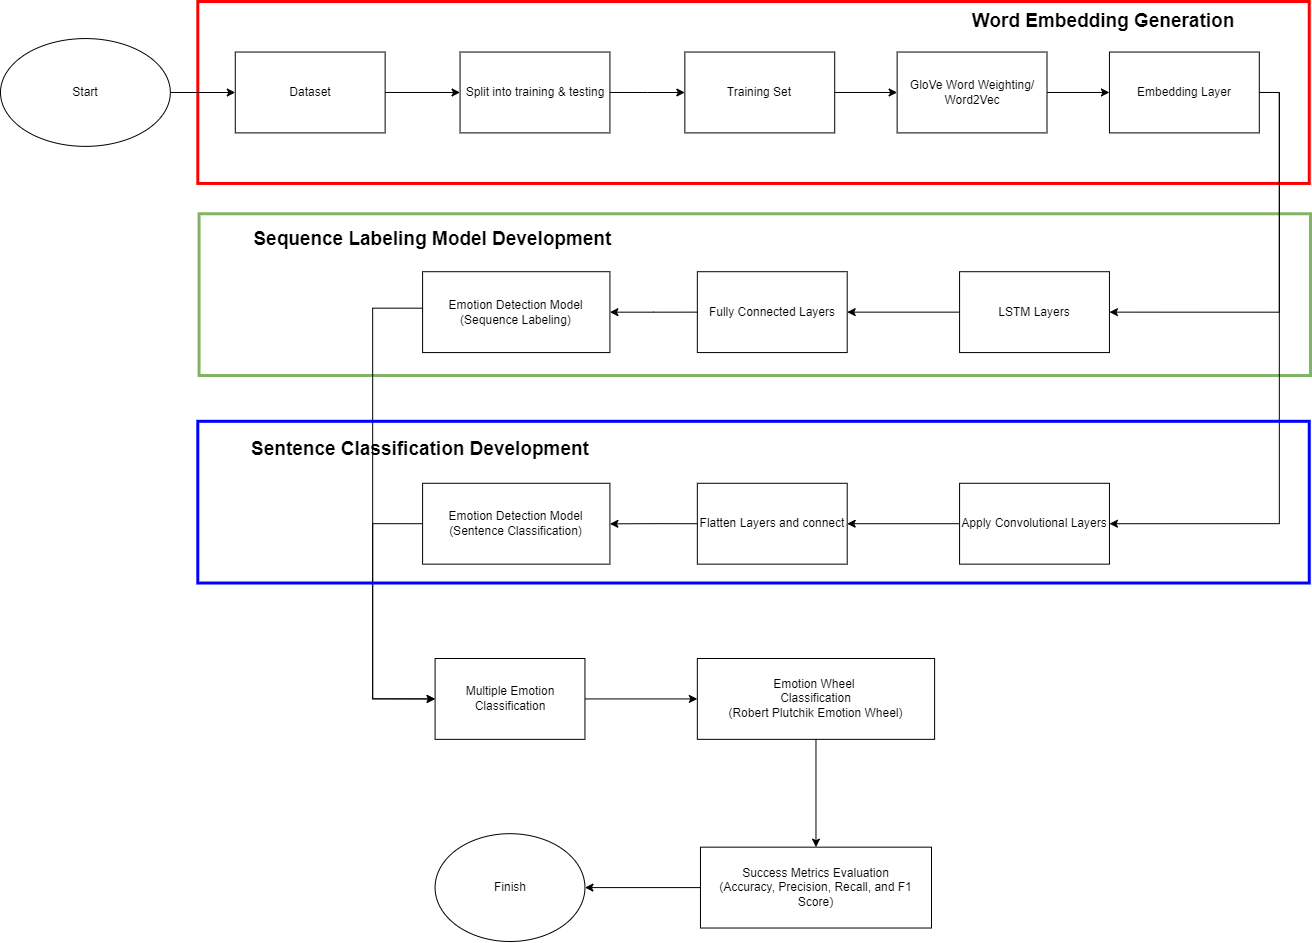

The diagram above was exported from draw.io. Its source (the exported page's mxGraphModel, read from the mxfile embedded in the PNG):
<mxGraphModel dx="1563" dy="1273" grid="1" gridSize="10" guides="1" tooltips="1" connect="1" arrows="1" fold="1" page="1" pageScale="1" pageWidth="827" pageHeight="1169" math="0" shadow="0">
  <root>
    <mxCell id="WIyWlLk6GJQsqaUBKTNV-0" />
    <mxCell id="WIyWlLk6GJQsqaUBKTNV-1" parent="WIyWlLk6GJQsqaUBKTNV-0" />
    <mxCell id="oJfwglyPtg97XLRahwgB-52" value="" style="group" parent="WIyWlLk6GJQsqaUBKTNV-1" connectable="0" vertex="1">
      <mxGeometry x="980" y="114" width="1310" height="940" as="geometry" />
    </mxCell>
    <mxCell id="oJfwglyPtg97XLRahwgB-46" value="" style="rounded=0;whiteSpace=wrap;html=1;fillColor=none;strokeColor=#82b366;strokeWidth=3;" parent="oJfwglyPtg97XLRahwgB-52" vertex="1">
      <mxGeometry x="198.56053384175402" y="212.25806451612902" width="1111.439466158246" height="161.72043010752688" as="geometry" />
    </mxCell>
    <mxCell id="oJfwglyPtg97XLRahwgB-24" value="" style="rounded=0;whiteSpace=wrap;html=1;fillColor=none;strokeColor=#FF0000;strokeWidth=3;" parent="oJfwglyPtg97XLRahwgB-52" vertex="1">
      <mxGeometry x="197.31172545281217" width="1111.439466158246" height="181.93548387096774" as="geometry" />
    </mxCell>
    <mxCell id="oJfwglyPtg97XLRahwgB-9" style="edgeStyle=orthogonalEdgeStyle;rounded=0;orthogonalLoop=1;jettySize=auto;html=1;exitX=1;exitY=0.5;exitDx=0;exitDy=0;" parent="oJfwglyPtg97XLRahwgB-52" target="oJfwglyPtg97XLRahwgB-8" edge="1">
      <mxGeometry relative="1" as="geometry">
        <mxPoint x="157.349857006673" y="90.96774193548387" as="sourcePoint" />
      </mxGeometry>
    </mxCell>
    <mxCell id="oJfwglyPtg97XLRahwgB-5" value="Start" style="ellipse;whiteSpace=wrap;html=1;" parent="oJfwglyPtg97XLRahwgB-52" vertex="1">
      <mxGeometry y="37.06093189964158" width="169.8379408960915" height="107.81362007168458" as="geometry" />
    </mxCell>
    <mxCell id="oJfwglyPtg97XLRahwgB-8" value="Dataset" style="whiteSpace=wrap;html=1;" parent="oJfwglyPtg97XLRahwgB-52" vertex="1">
      <mxGeometry x="234.77597712106765" y="50.53763440860215" width="149.8570066730219" height="80.86021505376344" as="geometry" />
    </mxCell>
    <mxCell id="oJfwglyPtg97XLRahwgB-10" value="Split into training &amp;amp; testing" style="whiteSpace=wrap;html=1;" parent="oJfwglyPtg97XLRahwgB-52" vertex="1">
      <mxGeometry x="459.56148713060054" y="50.53763440860215" width="149.8570066730219" height="80.86021505376344" as="geometry" />
    </mxCell>
    <mxCell id="oJfwglyPtg97XLRahwgB-51" style="edgeStyle=orthogonalEdgeStyle;rounded=0;orthogonalLoop=1;jettySize=auto;html=1;exitX=1;exitY=0.5;exitDx=0;exitDy=0;entryX=0;entryY=0.5;entryDx=0;entryDy=0;" parent="oJfwglyPtg97XLRahwgB-52" source="oJfwglyPtg97XLRahwgB-8" target="oJfwglyPtg97XLRahwgB-10" edge="1">
      <mxGeometry relative="1" as="geometry" />
    </mxCell>
    <mxCell id="oJfwglyPtg97XLRahwgB-12" value="Training Set" style="whiteSpace=wrap;html=1;" parent="oJfwglyPtg97XLRahwgB-52" vertex="1">
      <mxGeometry x="684.3469971401333" y="50.53763440860215" width="149.8570066730219" height="80.86021505376344" as="geometry" />
    </mxCell>
    <mxCell id="oJfwglyPtg97XLRahwgB-27" style="edgeStyle=orthogonalEdgeStyle;rounded=0;orthogonalLoop=1;jettySize=auto;html=1;exitX=1;exitY=0.5;exitDx=0;exitDy=0;" parent="oJfwglyPtg97XLRahwgB-52" source="oJfwglyPtg97XLRahwgB-10" target="oJfwglyPtg97XLRahwgB-12" edge="1">
      <mxGeometry relative="1" as="geometry" />
    </mxCell>
    <mxCell id="oJfwglyPtg97XLRahwgB-13" value="GloVe Word Weighting/ Word2Vec" style="whiteSpace=wrap;html=1;" parent="oJfwglyPtg97XLRahwgB-52" vertex="1">
      <mxGeometry x="896.6444232602478" y="50.53763440860215" width="149.8570066730219" height="80.86021505376344" as="geometry" />
    </mxCell>
    <mxCell id="oJfwglyPtg97XLRahwgB-29" style="edgeStyle=orthogonalEdgeStyle;rounded=0;orthogonalLoop=1;jettySize=auto;html=1;exitX=1;exitY=0.5;exitDx=0;exitDy=0;entryX=0;entryY=0.5;entryDx=0;entryDy=0;" parent="oJfwglyPtg97XLRahwgB-52" source="oJfwglyPtg97XLRahwgB-12" target="oJfwglyPtg97XLRahwgB-13" edge="1">
      <mxGeometry relative="1" as="geometry" />
    </mxCell>
    <mxCell id="oJfwglyPtg97XLRahwgB-15" value="Embedding Layer" style="whiteSpace=wrap;html=1;" parent="oJfwglyPtg97XLRahwgB-52" vertex="1">
      <mxGeometry x="1108.9418493803623" y="50.53763440860215" width="149.8570066730219" height="80.86021505376344" as="geometry" />
    </mxCell>
    <mxCell id="oJfwglyPtg97XLRahwgB-30" style="edgeStyle=orthogonalEdgeStyle;rounded=0;orthogonalLoop=1;jettySize=auto;html=1;exitX=1;exitY=0.5;exitDx=0;exitDy=0;entryX=0;entryY=0.5;entryDx=0;entryDy=0;" parent="oJfwglyPtg97XLRahwgB-52" source="oJfwglyPtg97XLRahwgB-13" target="oJfwglyPtg97XLRahwgB-15" edge="1">
      <mxGeometry relative="1" as="geometry" />
    </mxCell>
    <mxCell id="oJfwglyPtg97XLRahwgB-16" value="LSTM Layers" style="whiteSpace=wrap;html=1;" parent="oJfwglyPtg97XLRahwgB-52" vertex="1">
      <mxGeometry x="959.0848427073403" y="270.2078853046595" width="149.8570066730219" height="80.86021505376344" as="geometry" />
    </mxCell>
    <mxCell id="oJfwglyPtg97XLRahwgB-31" style="edgeStyle=orthogonalEdgeStyle;rounded=0;orthogonalLoop=1;jettySize=auto;html=1;exitX=1;exitY=0.5;exitDx=0;exitDy=0;entryX=1;entryY=0.5;entryDx=0;entryDy=0;" parent="oJfwglyPtg97XLRahwgB-52" source="oJfwglyPtg97XLRahwgB-15" target="oJfwglyPtg97XLRahwgB-16" edge="1">
      <mxGeometry relative="1" as="geometry" />
    </mxCell>
    <mxCell id="oJfwglyPtg97XLRahwgB-17" value="Apply Convolutional Layers" style="whiteSpace=wrap;html=1;" parent="oJfwglyPtg97XLRahwgB-52" vertex="1">
      <mxGeometry x="959.0848427073403" y="481.79211469534056" width="149.8570066730219" height="80.86021505376344" as="geometry" />
    </mxCell>
    <mxCell id="oJfwglyPtg97XLRahwgB-32" style="edgeStyle=orthogonalEdgeStyle;rounded=0;orthogonalLoop=1;jettySize=auto;html=1;exitX=1;exitY=0.5;exitDx=0;exitDy=0;entryX=1;entryY=0.5;entryDx=0;entryDy=0;" parent="oJfwglyPtg97XLRahwgB-52" source="oJfwglyPtg97XLRahwgB-15" target="oJfwglyPtg97XLRahwgB-17" edge="1">
      <mxGeometry relative="1" as="geometry" />
    </mxCell>
    <mxCell id="oJfwglyPtg97XLRahwgB-18" value="Fully Connected Layers" style="whiteSpace=wrap;html=1;" parent="oJfwglyPtg97XLRahwgB-52" vertex="1">
      <mxGeometry x="696.8350810295519" y="270.2078853046595" width="149.8570066730219" height="80.86021505376344" as="geometry" />
    </mxCell>
    <mxCell id="oJfwglyPtg97XLRahwgB-33" style="edgeStyle=orthogonalEdgeStyle;rounded=0;orthogonalLoop=1;jettySize=auto;html=1;exitX=0;exitY=0.5;exitDx=0;exitDy=0;entryX=1;entryY=0.5;entryDx=0;entryDy=0;" parent="oJfwglyPtg97XLRahwgB-52" source="oJfwglyPtg97XLRahwgB-16" target="oJfwglyPtg97XLRahwgB-18" edge="1">
      <mxGeometry relative="1" as="geometry" />
    </mxCell>
    <mxCell id="oJfwglyPtg97XLRahwgB-19" value="Flatten Layers and connect" style="whiteSpace=wrap;html=1;" parent="oJfwglyPtg97XLRahwgB-52" vertex="1">
      <mxGeometry x="696.8350810295519" y="481.79211469534056" width="149.8570066730219" height="80.86021505376344" as="geometry" />
    </mxCell>
    <mxCell id="oJfwglyPtg97XLRahwgB-34" style="edgeStyle=orthogonalEdgeStyle;rounded=0;orthogonalLoop=1;jettySize=auto;html=1;exitX=0;exitY=0.5;exitDx=0;exitDy=0;entryX=1;entryY=0.5;entryDx=0;entryDy=0;" parent="oJfwglyPtg97XLRahwgB-52" source="oJfwglyPtg97XLRahwgB-17" target="oJfwglyPtg97XLRahwgB-19" edge="1">
      <mxGeometry relative="1" as="geometry" />
    </mxCell>
    <mxCell id="oJfwglyPtg97XLRahwgB-20" value="Multiple Emotion Classification" style="whiteSpace=wrap;html=1;" parent="oJfwglyPtg97XLRahwgB-52" vertex="1">
      <mxGeometry x="434.5853193517636" y="656.9892473118281" width="149.8570066730219" height="80.86021505376344" as="geometry" />
    </mxCell>
    <mxCell id="oJfwglyPtg97XLRahwgB-21" value="Emotion Wheel&amp;nbsp;&lt;br&gt;Classification&lt;br&gt;(Robert Plutchik Emotion Wheel)" style="whiteSpace=wrap;html=1;" parent="oJfwglyPtg97XLRahwgB-52" vertex="1">
      <mxGeometry x="696.8350810295519" y="656.9892473118281" width="237.27359389895136" height="80.86021505376344" as="geometry" />
    </mxCell>
    <mxCell id="oJfwglyPtg97XLRahwgB-43" style="edgeStyle=orthogonalEdgeStyle;rounded=0;orthogonalLoop=1;jettySize=auto;html=1;exitX=1;exitY=0.5;exitDx=0;exitDy=0;entryX=0;entryY=0.5;entryDx=0;entryDy=0;" parent="oJfwglyPtg97XLRahwgB-52" source="oJfwglyPtg97XLRahwgB-20" target="oJfwglyPtg97XLRahwgB-21" edge="1">
      <mxGeometry relative="1" as="geometry" />
    </mxCell>
    <mxCell id="oJfwglyPtg97XLRahwgB-22" value="Success Metrics Evaluation&lt;br&gt;(Accuracy, Precision, Recall, and F1 Score)" style="whiteSpace=wrap;html=1;" parent="oJfwglyPtg97XLRahwgB-52" vertex="1">
      <mxGeometry x="699.9571020019065" y="845.6630824372761" width="231.02955195424212" height="80.86021505376344" as="geometry" />
    </mxCell>
    <mxCell id="oJfwglyPtg97XLRahwgB-44" style="edgeStyle=orthogonalEdgeStyle;rounded=0;orthogonalLoop=1;jettySize=auto;html=1;exitX=0.5;exitY=1;exitDx=0;exitDy=0;entryX=0.5;entryY=0;entryDx=0;entryDy=0;" parent="oJfwglyPtg97XLRahwgB-52" source="oJfwglyPtg97XLRahwgB-21" target="oJfwglyPtg97XLRahwgB-22" edge="1">
      <mxGeometry relative="1" as="geometry" />
    </mxCell>
    <mxCell id="oJfwglyPtg97XLRahwgB-23" value="Finish" style="ellipse;whiteSpace=wrap;html=1;" parent="oJfwglyPtg97XLRahwgB-52" vertex="1">
      <mxGeometry x="434.5853193517636" y="832.1863799283154" width="149.8570066730219" height="107.81362007168458" as="geometry" />
    </mxCell>
    <mxCell id="oJfwglyPtg97XLRahwgB-45" style="edgeStyle=orthogonalEdgeStyle;rounded=0;orthogonalLoop=1;jettySize=auto;html=1;exitX=0;exitY=0.5;exitDx=0;exitDy=0;entryX=1;entryY=0.5;entryDx=0;entryDy=0;" parent="oJfwglyPtg97XLRahwgB-52" source="oJfwglyPtg97XLRahwgB-22" target="oJfwglyPtg97XLRahwgB-23" edge="1">
      <mxGeometry relative="1" as="geometry" />
    </mxCell>
    <mxCell id="oJfwglyPtg97XLRahwgB-25" value="&lt;b&gt;&lt;font style=&quot;font-size: 19px;&quot;&gt;Word Embedding Generation&lt;/font&gt;&lt;/b&gt;" style="text;html=1;strokeColor=none;fillColor=none;align=center;verticalAlign=middle;whiteSpace=wrap;rounded=0;" parent="oJfwglyPtg97XLRahwgB-52" vertex="1">
      <mxGeometry x="896.6444232602478" width="412.1067683508103" height="40.43010752688172" as="geometry" />
    </mxCell>
    <mxCell id="oJfwglyPtg97XLRahwgB-42" style="edgeStyle=orthogonalEdgeStyle;rounded=0;orthogonalLoop=1;jettySize=auto;html=1;exitX=0;exitY=0.5;exitDx=0;exitDy=0;" parent="oJfwglyPtg97XLRahwgB-52" source="oJfwglyPtg97XLRahwgB-36" edge="1">
      <mxGeometry relative="1" as="geometry">
        <mxPoint x="434.5853193517636" y="697.4193548387098" as="targetPoint" />
        <Array as="points">
          <mxPoint x="372.1448999046711" y="522.2222222222222" />
          <mxPoint x="372.1448999046711" y="697.4193548387098" />
        </Array>
      </mxGeometry>
    </mxCell>
    <mxCell id="oJfwglyPtg97XLRahwgB-36" value="Emotion Detection Model&lt;br&gt;(Sentence Classification)" style="whiteSpace=wrap;html=1;" parent="oJfwglyPtg97XLRahwgB-52" vertex="1">
      <mxGeometry x="422.09723546234505" y="481.79211469534056" width="187.32125834127737" height="80.86021505376344" as="geometry" />
    </mxCell>
    <mxCell id="oJfwglyPtg97XLRahwgB-39" style="edgeStyle=orthogonalEdgeStyle;rounded=0;orthogonalLoop=1;jettySize=auto;html=1;exitX=0;exitY=0.5;exitDx=0;exitDy=0;" parent="oJfwglyPtg97XLRahwgB-52" source="oJfwglyPtg97XLRahwgB-19" target="oJfwglyPtg97XLRahwgB-36" edge="1">
      <mxGeometry relative="1" as="geometry" />
    </mxCell>
    <mxCell id="oJfwglyPtg97XLRahwgB-40" style="edgeStyle=orthogonalEdgeStyle;rounded=0;orthogonalLoop=1;jettySize=auto;html=1;exitX=0;exitY=0.5;exitDx=0;exitDy=0;entryX=0;entryY=0.5;entryDx=0;entryDy=0;" parent="oJfwglyPtg97XLRahwgB-52" source="oJfwglyPtg97XLRahwgB-37" target="oJfwglyPtg97XLRahwgB-20" edge="1">
      <mxGeometry relative="1" as="geometry">
        <Array as="points">
          <mxPoint x="422.09723546234505" y="306.59498207885304" />
          <mxPoint x="372.1448999046711" y="306.59498207885304" />
          <mxPoint x="372.1448999046711" y="697.4193548387098" />
        </Array>
      </mxGeometry>
    </mxCell>
    <mxCell id="oJfwglyPtg97XLRahwgB-37" value="Emotion Detection Model&lt;br&gt;(Sequence Labeling)" style="whiteSpace=wrap;html=1;" parent="oJfwglyPtg97XLRahwgB-52" vertex="1">
      <mxGeometry x="422.09723546234505" y="270.2078853046595" width="187.32125834127737" height="80.86021505376344" as="geometry" />
    </mxCell>
    <mxCell id="oJfwglyPtg97XLRahwgB-38" style="edgeStyle=orthogonalEdgeStyle;rounded=0;orthogonalLoop=1;jettySize=auto;html=1;exitX=0;exitY=0.5;exitDx=0;exitDy=0;" parent="oJfwglyPtg97XLRahwgB-52" source="oJfwglyPtg97XLRahwgB-18" target="oJfwglyPtg97XLRahwgB-37" edge="1">
      <mxGeometry relative="1" as="geometry" />
    </mxCell>
    <mxCell id="oJfwglyPtg97XLRahwgB-47" value="&lt;span style=&quot;font-size: 19px;&quot;&gt;&lt;b&gt;Sequence Labeling Model Development&amp;nbsp;&lt;/b&gt;&lt;/span&gt;" style="text;html=1;strokeColor=none;fillColor=none;align=center;verticalAlign=middle;whiteSpace=wrap;rounded=0;" parent="oJfwglyPtg97XLRahwgB-52" vertex="1">
      <mxGeometry x="184.8236415633937" y="217.64874551971326" width="499.52335557673973" height="40.43010752688172" as="geometry" />
    </mxCell>
    <mxCell id="oJfwglyPtg97XLRahwgB-48" value="" style="rounded=0;whiteSpace=wrap;html=1;fillColor=none;strokeColor=#0000FF;strokeWidth=3;" parent="oJfwglyPtg97XLRahwgB-52" vertex="1">
      <mxGeometry x="197.31172545281217" y="419.7992831541219" width="1111.439466158246" height="161.72043010752688" as="geometry" />
    </mxCell>
    <mxCell id="oJfwglyPtg97XLRahwgB-50" value="&lt;span style=&quot;font-size: 19px;&quot;&gt;&lt;b&gt;Sentence Classification Development&lt;/b&gt;&lt;/span&gt;" style="text;html=1;strokeColor=none;fillColor=none;align=center;verticalAlign=middle;whiteSpace=wrap;rounded=0;" parent="oJfwglyPtg97XLRahwgB-52" vertex="1">
      <mxGeometry x="169.8379408960915" y="427.8853046594982" width="499.52335557673973" height="40.43010752688172" as="geometry" />
    </mxCell>
  </root>
</mxGraphModel>